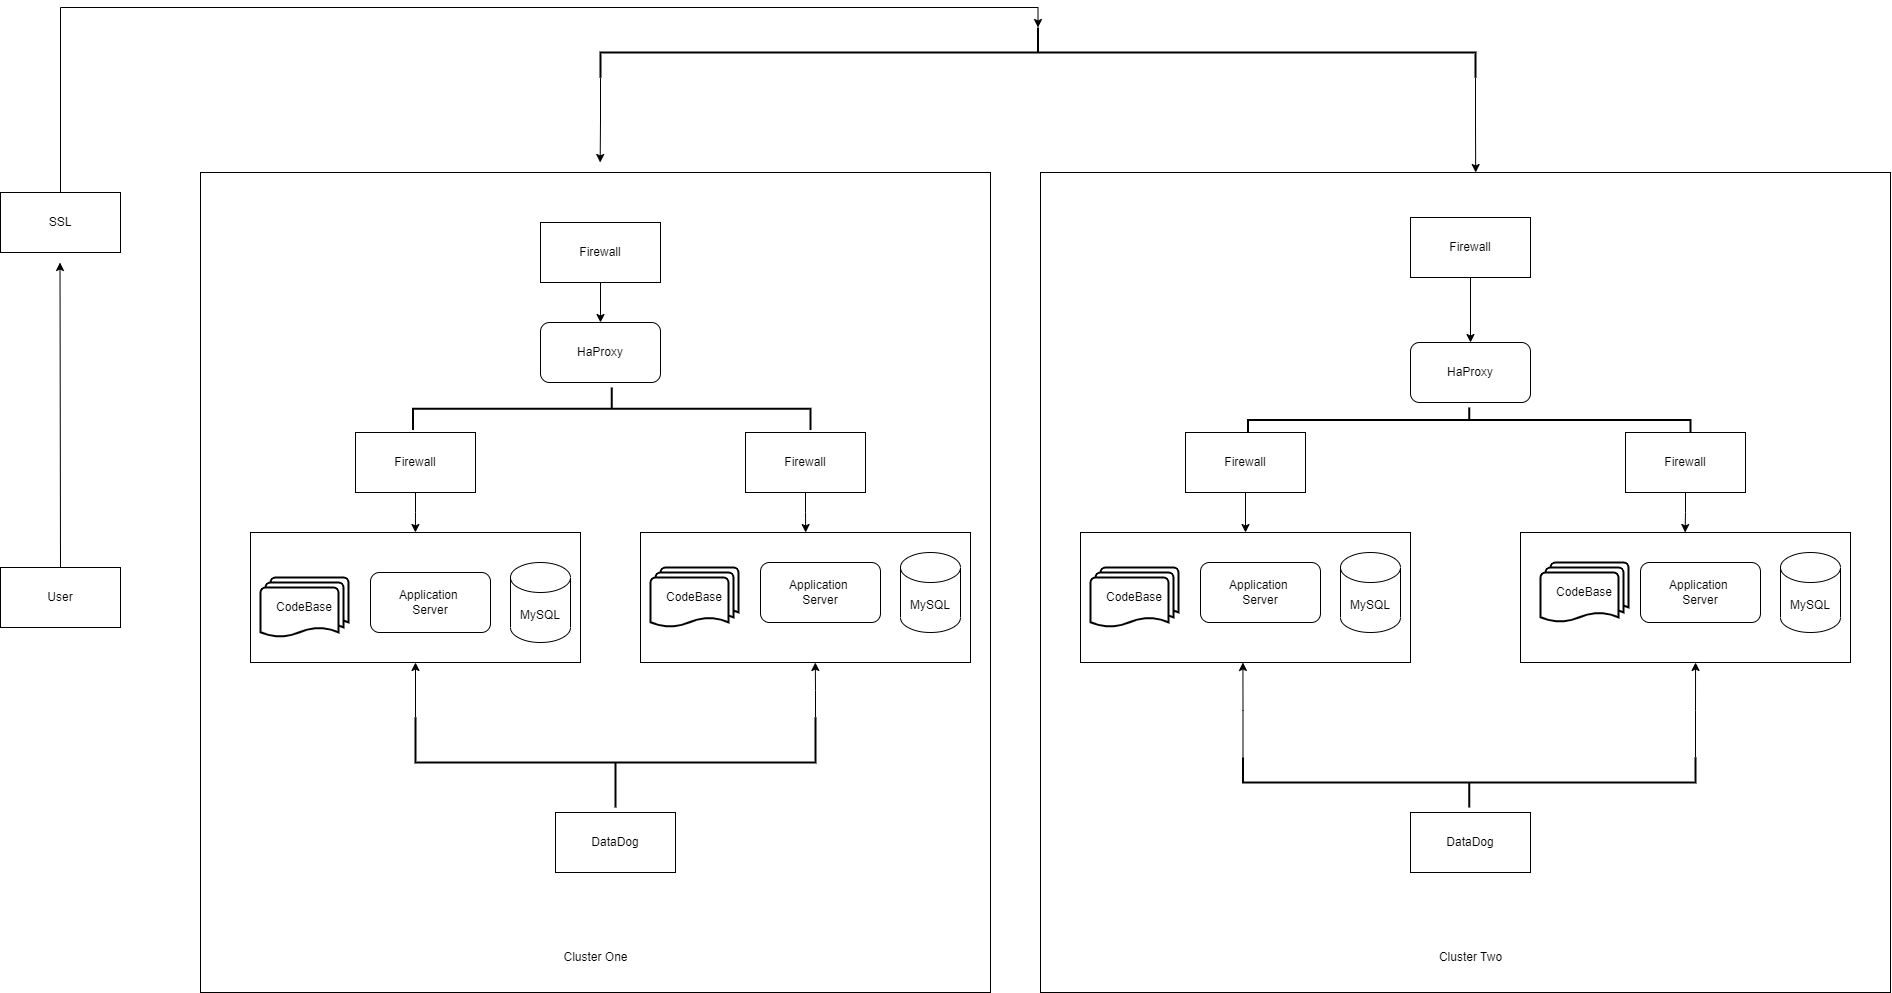

The diagram above was exported from draw.io. Its source (the exported page's mxGraphModel, read from the mxfile embedded in the PNG):
<mxGraphModel dx="1883" dy="2375" grid="1" gridSize="10" guides="1" tooltips="1" connect="1" arrows="1" fold="1" page="1" pageScale="1" pageWidth="850" pageHeight="1100" math="0" shadow="0">
  <root>
    <mxCell id="0" />
    <mxCell id="1" parent="0" />
    <mxCell id="Pe_VZUxxAj9WsxxlqBbS-36" value="" style="rounded=0;whiteSpace=wrap;html=1;" vertex="1" parent="1">
      <mxGeometry x="1080" y="80" width="850" height="820" as="geometry" />
    </mxCell>
    <mxCell id="Pe_VZUxxAj9WsxxlqBbS-35" value="" style="rounded=0;whiteSpace=wrap;html=1;" vertex="1" parent="1">
      <mxGeometry x="240" y="80" width="790" height="820" as="geometry" />
    </mxCell>
    <mxCell id="Pe_VZUxxAj9WsxxlqBbS-21" value="" style="rounded=0;whiteSpace=wrap;html=1;" vertex="1" parent="1">
      <mxGeometry x="1560" y="440" width="330" height="130" as="geometry" />
    </mxCell>
    <mxCell id="Pe_VZUxxAj9WsxxlqBbS-15" value="" style="rounded=0;whiteSpace=wrap;html=1;" vertex="1" parent="1">
      <mxGeometry x="1120" y="440" width="330" height="130" as="geometry" />
    </mxCell>
    <mxCell id="Pe_VZUxxAj9WsxxlqBbS-9" value="" style="rounded=0;whiteSpace=wrap;html=1;" vertex="1" parent="1">
      <mxGeometry x="680" y="440" width="330" height="130" as="geometry" />
    </mxCell>
    <mxCell id="Pe_VZUxxAj9WsxxlqBbS-38" style="edgeStyle=orthogonalEdgeStyle;rounded=0;orthogonalLoop=1;jettySize=auto;html=1;exitX=0.5;exitY=0;exitDx=0;exitDy=0;" edge="1" parent="1" source="Pe_VZUxxAj9WsxxlqBbS-1">
      <mxGeometry relative="1" as="geometry">
        <mxPoint x="99.5" y="170" as="targetPoint" />
      </mxGeometry>
    </mxCell>
    <mxCell id="Pe_VZUxxAj9WsxxlqBbS-1" value="User" style="rounded=0;whiteSpace=wrap;html=1;" vertex="1" parent="1">
      <mxGeometry x="40" y="475" width="120" height="60" as="geometry" />
    </mxCell>
    <mxCell id="Pe_VZUxxAj9WsxxlqBbS-2" value="HaProxy" style="rounded=1;whiteSpace=wrap;html=1;" vertex="1" parent="1">
      <mxGeometry x="580" y="230" width="120" height="60" as="geometry" />
    </mxCell>
    <mxCell id="Pe_VZUxxAj9WsxxlqBbS-7" value="" style="group" vertex="1" connectable="0" parent="1">
      <mxGeometry x="1120" y="440" width="330" height="130" as="geometry" />
    </mxCell>
    <mxCell id="Pe_VZUxxAj9WsxxlqBbS-3" value="" style="rounded=0;whiteSpace=wrap;html=1;" vertex="1" parent="Pe_VZUxxAj9WsxxlqBbS-7">
      <mxGeometry width="330" height="130" as="geometry" />
    </mxCell>
    <mxCell id="Pe_VZUxxAj9WsxxlqBbS-4" value="MySQL" style="shape=cylinder3;whiteSpace=wrap;html=1;boundedLbl=1;backgroundOutline=1;size=15;" vertex="1" parent="Pe_VZUxxAj9WsxxlqBbS-7">
      <mxGeometry x="260" y="20" width="60" height="80" as="geometry" />
    </mxCell>
    <mxCell id="Pe_VZUxxAj9WsxxlqBbS-5" value="Application&amp;nbsp;&lt;br&gt;Server" style="rounded=1;whiteSpace=wrap;html=1;" vertex="1" parent="Pe_VZUxxAj9WsxxlqBbS-7">
      <mxGeometry x="120" y="30" width="120" height="60" as="geometry" />
    </mxCell>
    <mxCell id="Pe_VZUxxAj9WsxxlqBbS-6" value="CodeBase" style="strokeWidth=2;html=1;shape=mxgraph.flowchart.multi-document;whiteSpace=wrap;" vertex="1" parent="Pe_VZUxxAj9WsxxlqBbS-7">
      <mxGeometry x="10" y="35" width="88" height="60" as="geometry" />
    </mxCell>
    <mxCell id="Pe_VZUxxAj9WsxxlqBbS-8" value="" style="group" vertex="1" connectable="0" parent="1">
      <mxGeometry x="680" y="440" width="330" height="130" as="geometry" />
    </mxCell>
    <mxCell id="Pe_VZUxxAj9WsxxlqBbS-10" value="MySQL" style="shape=cylinder3;whiteSpace=wrap;html=1;boundedLbl=1;backgroundOutline=1;size=15;" vertex="1" parent="Pe_VZUxxAj9WsxxlqBbS-8">
      <mxGeometry x="260" y="20" width="60" height="80" as="geometry" />
    </mxCell>
    <mxCell id="Pe_VZUxxAj9WsxxlqBbS-11" value="Application&amp;nbsp;&lt;br&gt;Server" style="rounded=1;whiteSpace=wrap;html=1;" vertex="1" parent="Pe_VZUxxAj9WsxxlqBbS-8">
      <mxGeometry x="120" y="30" width="120" height="60" as="geometry" />
    </mxCell>
    <mxCell id="Pe_VZUxxAj9WsxxlqBbS-12" value="CodeBase" style="strokeWidth=2;html=1;shape=mxgraph.flowchart.multi-document;whiteSpace=wrap;" vertex="1" parent="Pe_VZUxxAj9WsxxlqBbS-8">
      <mxGeometry x="10" y="35" width="88" height="60" as="geometry" />
    </mxCell>
    <mxCell id="Pe_VZUxxAj9WsxxlqBbS-19" value="" style="rounded=0;whiteSpace=wrap;html=1;" vertex="1" parent="1">
      <mxGeometry x="290" y="440" width="330" height="130" as="geometry" />
    </mxCell>
    <mxCell id="Pe_VZUxxAj9WsxxlqBbS-16" value="MySQL" style="shape=cylinder3;whiteSpace=wrap;html=1;boundedLbl=1;backgroundOutline=1;size=15;" vertex="1" parent="1">
      <mxGeometry x="550" y="470" width="60" height="80" as="geometry" />
    </mxCell>
    <mxCell id="Pe_VZUxxAj9WsxxlqBbS-17" value="Application&amp;nbsp;&lt;br&gt;Server" style="rounded=1;whiteSpace=wrap;html=1;" vertex="1" parent="1">
      <mxGeometry x="410" y="480" width="120" height="60" as="geometry" />
    </mxCell>
    <mxCell id="Pe_VZUxxAj9WsxxlqBbS-18" value="CodeBase" style="strokeWidth=2;html=1;shape=mxgraph.flowchart.multi-document;whiteSpace=wrap;" vertex="1" parent="1">
      <mxGeometry x="300" y="485" width="88" height="60" as="geometry" />
    </mxCell>
    <mxCell id="Pe_VZUxxAj9WsxxlqBbS-20" value="" style="group" vertex="1" connectable="0" parent="1">
      <mxGeometry x="1560" y="440" width="330" height="130" as="geometry" />
    </mxCell>
    <mxCell id="Pe_VZUxxAj9WsxxlqBbS-22" value="MySQL" style="shape=cylinder3;whiteSpace=wrap;html=1;boundedLbl=1;backgroundOutline=1;size=15;" vertex="1" parent="Pe_VZUxxAj9WsxxlqBbS-20">
      <mxGeometry x="260" y="20" width="60" height="80" as="geometry" />
    </mxCell>
    <mxCell id="Pe_VZUxxAj9WsxxlqBbS-23" value="Application&amp;nbsp;&lt;br&gt;Server" style="rounded=1;whiteSpace=wrap;html=1;" vertex="1" parent="Pe_VZUxxAj9WsxxlqBbS-20">
      <mxGeometry x="120" y="30" width="120" height="60" as="geometry" />
    </mxCell>
    <mxCell id="Pe_VZUxxAj9WsxxlqBbS-24" value="CodeBase" style="strokeWidth=2;html=1;shape=mxgraph.flowchart.multi-document;whiteSpace=wrap;" vertex="1" parent="1">
      <mxGeometry x="1580" y="470" width="88" height="60" as="geometry" />
    </mxCell>
    <mxCell id="Pe_VZUxxAj9WsxxlqBbS-25" value="HaProxy" style="rounded=1;whiteSpace=wrap;html=1;" vertex="1" parent="1">
      <mxGeometry x="1450" y="250" width="120" height="60" as="geometry" />
    </mxCell>
    <mxCell id="Pe_VZUxxAj9WsxxlqBbS-42" style="edgeStyle=orthogonalEdgeStyle;rounded=0;orthogonalLoop=1;jettySize=auto;html=1;exitX=0.5;exitY=1;exitDx=0;exitDy=0;" edge="1" parent="1" source="Pe_VZUxxAj9WsxxlqBbS-26" target="Pe_VZUxxAj9WsxxlqBbS-2">
      <mxGeometry relative="1" as="geometry" />
    </mxCell>
    <mxCell id="Pe_VZUxxAj9WsxxlqBbS-26" value="Firewall" style="rounded=0;whiteSpace=wrap;html=1;" vertex="1" parent="1">
      <mxGeometry x="580" y="130" width="120" height="60" as="geometry" />
    </mxCell>
    <mxCell id="Pe_VZUxxAj9WsxxlqBbS-27" value="Firewall" style="rounded=0;whiteSpace=wrap;html=1;" vertex="1" parent="1">
      <mxGeometry x="395" y="340" width="120" height="60" as="geometry" />
    </mxCell>
    <mxCell id="Pe_VZUxxAj9WsxxlqBbS-41" style="edgeStyle=orthogonalEdgeStyle;rounded=0;orthogonalLoop=1;jettySize=auto;html=1;exitX=0.5;exitY=1;exitDx=0;exitDy=0;" edge="1" parent="1" source="Pe_VZUxxAj9WsxxlqBbS-28">
      <mxGeometry relative="1" as="geometry">
        <mxPoint x="845.2" y="440" as="targetPoint" />
      </mxGeometry>
    </mxCell>
    <mxCell id="Pe_VZUxxAj9WsxxlqBbS-28" value="Firewall" style="rounded=0;whiteSpace=wrap;html=1;" vertex="1" parent="1">
      <mxGeometry x="785" y="340" width="120" height="60" as="geometry" />
    </mxCell>
    <mxCell id="Pe_VZUxxAj9WsxxlqBbS-49" style="edgeStyle=orthogonalEdgeStyle;rounded=0;orthogonalLoop=1;jettySize=auto;html=1;exitX=0.5;exitY=1;exitDx=0;exitDy=0;" edge="1" parent="1" source="Pe_VZUxxAj9WsxxlqBbS-29" target="Pe_VZUxxAj9WsxxlqBbS-3">
      <mxGeometry relative="1" as="geometry" />
    </mxCell>
    <mxCell id="Pe_VZUxxAj9WsxxlqBbS-29" value="Firewall" style="rounded=0;whiteSpace=wrap;html=1;" vertex="1" parent="1">
      <mxGeometry x="1225" y="340" width="120" height="60" as="geometry" />
    </mxCell>
    <mxCell id="Pe_VZUxxAj9WsxxlqBbS-48" style="edgeStyle=orthogonalEdgeStyle;rounded=0;orthogonalLoop=1;jettySize=auto;html=1;exitX=0.5;exitY=1;exitDx=0;exitDy=0;entryX=0.5;entryY=0;entryDx=0;entryDy=0;" edge="1" parent="1" source="Pe_VZUxxAj9WsxxlqBbS-30" target="Pe_VZUxxAj9WsxxlqBbS-25">
      <mxGeometry relative="1" as="geometry" />
    </mxCell>
    <mxCell id="Pe_VZUxxAj9WsxxlqBbS-30" value="Firewall" style="rounded=0;whiteSpace=wrap;html=1;" vertex="1" parent="1">
      <mxGeometry x="1450" y="125" width="120" height="60" as="geometry" />
    </mxCell>
    <mxCell id="Pe_VZUxxAj9WsxxlqBbS-50" style="edgeStyle=orthogonalEdgeStyle;rounded=0;orthogonalLoop=1;jettySize=auto;html=1;exitX=0.5;exitY=1;exitDx=0;exitDy=0;" edge="1" parent="1" source="Pe_VZUxxAj9WsxxlqBbS-32">
      <mxGeometry relative="1" as="geometry">
        <mxPoint x="1724.5882352941176" y="440" as="targetPoint" />
      </mxGeometry>
    </mxCell>
    <mxCell id="Pe_VZUxxAj9WsxxlqBbS-32" value="Firewall" style="rounded=0;whiteSpace=wrap;html=1;" vertex="1" parent="1">
      <mxGeometry x="1665" y="340" width="120" height="60" as="geometry" />
    </mxCell>
    <mxCell id="Pe_VZUxxAj9WsxxlqBbS-33" value="DataDog" style="rounded=0;whiteSpace=wrap;html=1;" vertex="1" parent="1">
      <mxGeometry x="595" y="720" width="120" height="60" as="geometry" />
    </mxCell>
    <mxCell id="Pe_VZUxxAj9WsxxlqBbS-34" value="DataDog" style="rounded=0;whiteSpace=wrap;html=1;" vertex="1" parent="1">
      <mxGeometry x="1450" y="720" width="120" height="60" as="geometry" />
    </mxCell>
    <mxCell id="Pe_VZUxxAj9WsxxlqBbS-37" value="SSL" style="rounded=0;whiteSpace=wrap;html=1;" vertex="1" parent="1">
      <mxGeometry x="40" y="100" width="120" height="60" as="geometry" />
    </mxCell>
    <mxCell id="Pe_VZUxxAj9WsxxlqBbS-39" value="" style="strokeWidth=2;html=1;shape=mxgraph.flowchart.annotation_2;align=left;labelPosition=right;pointerEvents=1;rotation=90;" vertex="1" parent="1">
      <mxGeometry x="630" y="117.5" width="42.5" height="397.5" as="geometry" />
    </mxCell>
    <mxCell id="Pe_VZUxxAj9WsxxlqBbS-40" style="edgeStyle=orthogonalEdgeStyle;rounded=0;orthogonalLoop=1;jettySize=auto;html=1;exitX=0.5;exitY=1;exitDx=0;exitDy=0;entryX=0.272;entryY=0.439;entryDx=0;entryDy=0;entryPerimeter=0;" edge="1" parent="1" source="Pe_VZUxxAj9WsxxlqBbS-27" target="Pe_VZUxxAj9WsxxlqBbS-35">
      <mxGeometry relative="1" as="geometry" />
    </mxCell>
    <mxCell id="Pe_VZUxxAj9WsxxlqBbS-44" style="edgeStyle=orthogonalEdgeStyle;rounded=0;orthogonalLoop=1;jettySize=auto;html=1;exitX=1;exitY=0;exitDx=0;exitDy=0;exitPerimeter=0;entryX=0.5;entryY=1;entryDx=0;entryDy=0;" edge="1" parent="1" source="Pe_VZUxxAj9WsxxlqBbS-43" target="Pe_VZUxxAj9WsxxlqBbS-19">
      <mxGeometry relative="1" as="geometry" />
    </mxCell>
    <mxCell id="Pe_VZUxxAj9WsxxlqBbS-46" style="edgeStyle=orthogonalEdgeStyle;rounded=0;orthogonalLoop=1;jettySize=auto;html=1;exitX=1;exitY=1;exitDx=0;exitDy=0;exitPerimeter=0;" edge="1" parent="1" source="Pe_VZUxxAj9WsxxlqBbS-43">
      <mxGeometry relative="1" as="geometry">
        <mxPoint x="854.8" y="570" as="targetPoint" />
      </mxGeometry>
    </mxCell>
    <mxCell id="Pe_VZUxxAj9WsxxlqBbS-43" value="" style="strokeWidth=2;html=1;shape=mxgraph.flowchart.annotation_2;align=left;labelPosition=right;pointerEvents=1;rotation=-90;" vertex="1" parent="1">
      <mxGeometry x="610" y="470" width="90" height="400" as="geometry" />
    </mxCell>
    <mxCell id="Pe_VZUxxAj9WsxxlqBbS-51" value="" style="strokeWidth=2;html=1;shape=mxgraph.flowchart.annotation_2;align=left;labelPosition=right;pointerEvents=1;rotation=90;" vertex="1" parent="1">
      <mxGeometry x="1496.25" y="106.25" width="25" height="442.5" as="geometry" />
    </mxCell>
    <mxCell id="Pe_VZUxxAj9WsxxlqBbS-55" style="edgeStyle=orthogonalEdgeStyle;rounded=0;orthogonalLoop=1;jettySize=auto;html=1;exitX=1;exitY=0;exitDx=0;exitDy=0;exitPerimeter=0;" edge="1" parent="1" source="Pe_VZUxxAj9WsxxlqBbS-52">
      <mxGeometry relative="1" as="geometry">
        <mxPoint x="1282.421052631579" y="570" as="targetPoint" />
      </mxGeometry>
    </mxCell>
    <mxCell id="Pe_VZUxxAj9WsxxlqBbS-56" style="edgeStyle=orthogonalEdgeStyle;rounded=0;orthogonalLoop=1;jettySize=auto;html=1;exitX=1;exitY=1;exitDx=0;exitDy=0;exitPerimeter=0;" edge="1" parent="1" source="Pe_VZUxxAj9WsxxlqBbS-52">
      <mxGeometry relative="1" as="geometry">
        <mxPoint x="1735.0526315789475" y="570" as="targetPoint" />
      </mxGeometry>
    </mxCell>
    <mxCell id="Pe_VZUxxAj9WsxxlqBbS-52" value="" style="strokeWidth=2;html=1;shape=mxgraph.flowchart.annotation_2;align=left;labelPosition=right;pointerEvents=1;rotation=-90;" vertex="1" parent="1">
      <mxGeometry x="1483.75" y="463.75" width="50" height="452.5" as="geometry" />
    </mxCell>
    <mxCell id="Pe_VZUxxAj9WsxxlqBbS-60" style="edgeStyle=orthogonalEdgeStyle;rounded=0;orthogonalLoop=1;jettySize=auto;html=1;exitX=1;exitY=1;exitDx=0;exitDy=0;exitPerimeter=0;" edge="1" parent="1" source="Pe_VZUxxAj9WsxxlqBbS-59">
      <mxGeometry relative="1" as="geometry">
        <mxPoint x="639.6666666666667" y="70" as="targetPoint" />
      </mxGeometry>
    </mxCell>
    <mxCell id="Pe_VZUxxAj9WsxxlqBbS-59" value="" style="strokeWidth=2;html=1;shape=mxgraph.flowchart.annotation_2;align=left;labelPosition=right;pointerEvents=1;rotation=90;" vertex="1" parent="1">
      <mxGeometry x="1052.5" y="-477.5" width="50" height="875" as="geometry" />
    </mxCell>
    <mxCell id="Pe_VZUxxAj9WsxxlqBbS-61" style="edgeStyle=orthogonalEdgeStyle;rounded=0;orthogonalLoop=1;jettySize=auto;html=1;exitX=1;exitY=0;exitDx=0;exitDy=0;exitPerimeter=0;entryX=0.512;entryY=0;entryDx=0;entryDy=0;entryPerimeter=0;" edge="1" parent="1" source="Pe_VZUxxAj9WsxxlqBbS-59" target="Pe_VZUxxAj9WsxxlqBbS-36">
      <mxGeometry relative="1" as="geometry" />
    </mxCell>
    <mxCell id="Pe_VZUxxAj9WsxxlqBbS-62" style="edgeStyle=orthogonalEdgeStyle;rounded=0;orthogonalLoop=1;jettySize=auto;html=1;exitX=0.5;exitY=0;exitDx=0;exitDy=0;entryX=0;entryY=0.5;entryDx=0;entryDy=0;entryPerimeter=0;" edge="1" parent="1" source="Pe_VZUxxAj9WsxxlqBbS-37" target="Pe_VZUxxAj9WsxxlqBbS-59">
      <mxGeometry relative="1" as="geometry" />
    </mxCell>
    <mxCell id="Pe_VZUxxAj9WsxxlqBbS-63" value="Cluster One" style="text;html=1;strokeColor=none;fillColor=none;align=center;verticalAlign=middle;whiteSpace=wrap;rounded=0;" vertex="1" parent="1">
      <mxGeometry x="597.5" y="850" width="75" height="30" as="geometry" />
    </mxCell>
    <mxCell id="Pe_VZUxxAj9WsxxlqBbS-64" value="Cluster Two" style="text;html=1;strokeColor=none;fillColor=none;align=center;verticalAlign=middle;whiteSpace=wrap;rounded=0;" vertex="1" parent="1">
      <mxGeometry x="1472.5" y="850" width="75" height="30" as="geometry" />
    </mxCell>
  </root>
</mxGraphModel>